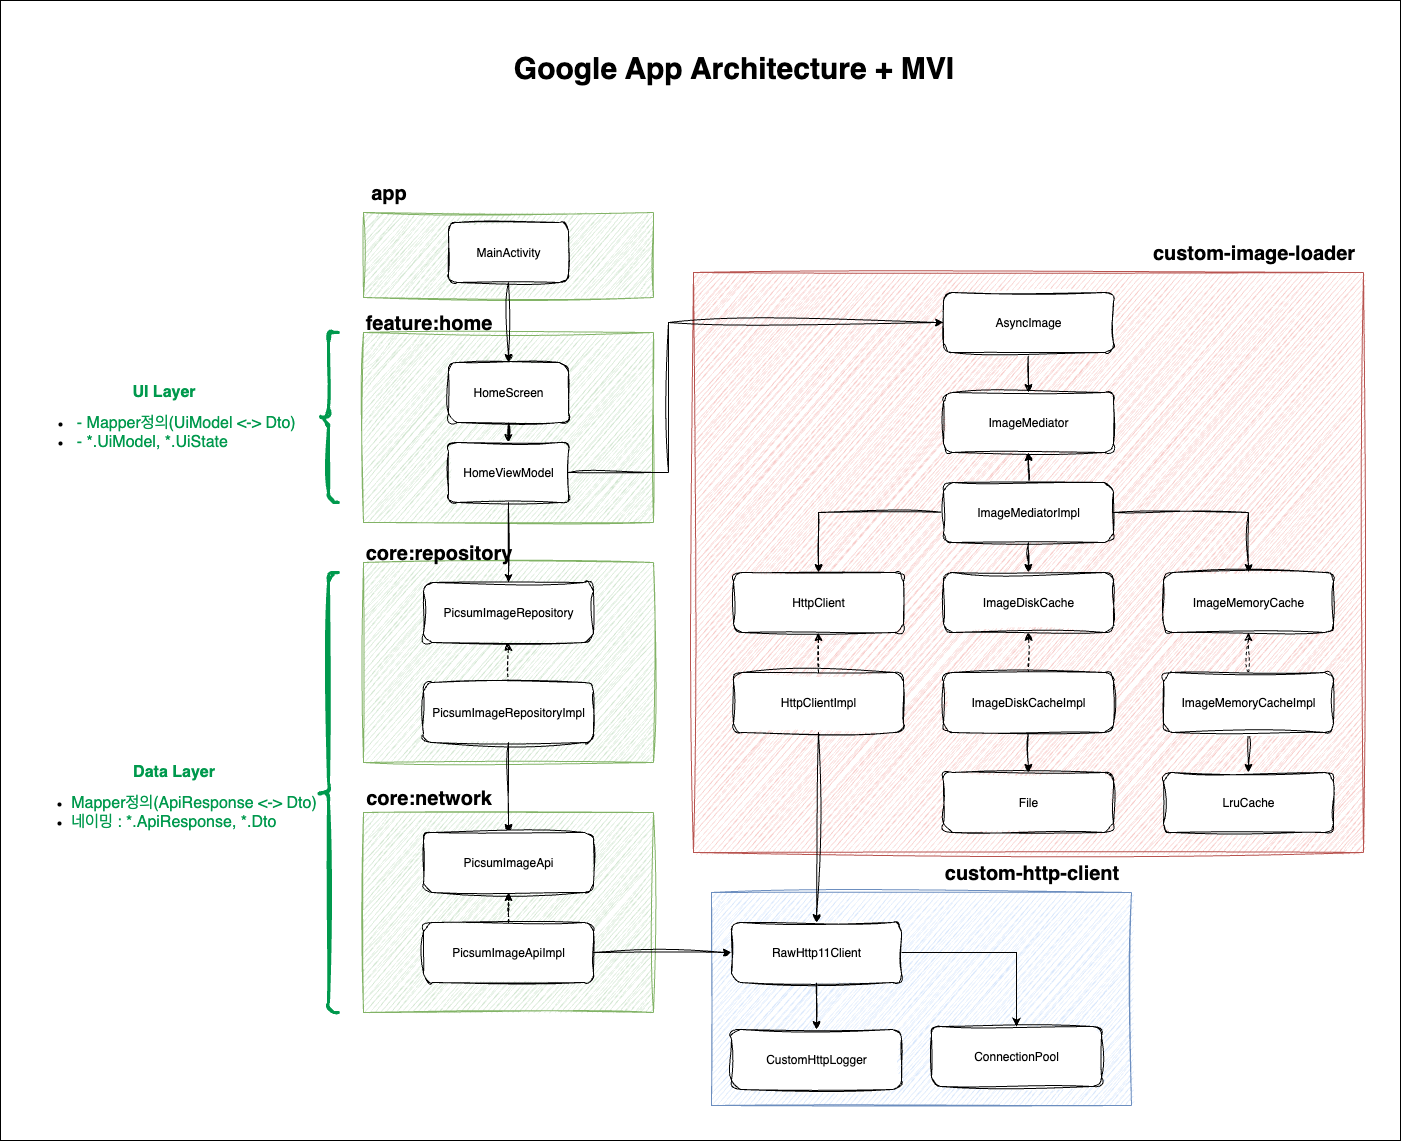

The diagram above was exported from draw.io. Its source (the exported page's mxGraphModel, read from the mxfile embedded in the PNG):
<mxGraphModel dx="3873" dy="2443" grid="0" gridSize="10" guides="1" tooltips="1" connect="1" arrows="1" fold="1" page="0" pageScale="1" pageWidth="827" pageHeight="1169" math="0" shadow="0">
  <root>
    <mxCell id="0" />
    <mxCell id="1" parent="0" />
    <mxCell id="2" value="" style="rounded=0;whiteSpace=wrap;html=1;fillColor=none;" vertex="1" parent="1">
      <mxGeometry x="-338" y="-192" width="1400" height="1140" as="geometry" />
    </mxCell>
    <mxCell id="3" value="" style="rounded=0;whiteSpace=wrap;html=1;fillColor=#d5e8d4;strokeColor=#82b366;sketch=1;curveFitting=1;jiggle=2;" vertex="1" parent="1">
      <mxGeometry x="25" y="20" width="290" height="85" as="geometry" />
    </mxCell>
    <mxCell id="4" value="" style="rounded=0;whiteSpace=wrap;html=1;fillColor=#d5e8d4;strokeColor=#82b366;sketch=1;curveFitting=1;jiggle=2;" vertex="1" parent="1">
      <mxGeometry x="25" y="140" width="290" height="190" as="geometry" />
    </mxCell>
    <mxCell id="5" value="" style="rounded=0;whiteSpace=wrap;html=1;fillColor=#d5e8d4;strokeColor=#82b366;sketch=1;curveFitting=1;jiggle=2;" vertex="1" parent="1">
      <mxGeometry x="25" y="370" width="290" height="200" as="geometry" />
    </mxCell>
    <mxCell id="6" value="" style="rounded=0;whiteSpace=wrap;html=1;fillColor=#d5e8d4;strokeColor=#82b366;sketch=1;curveFitting=1;jiggle=2;" vertex="1" parent="1">
      <mxGeometry x="25" y="620" width="290" height="200" as="geometry" />
    </mxCell>
    <mxCell id="7" value="" style="rounded=0;whiteSpace=wrap;html=1;fillColor=#f8cecc;strokeColor=#b85450;sketch=1;curveFitting=1;jiggle=2;" vertex="1" parent="1">
      <mxGeometry x="355" y="80" width="670" height="580" as="geometry" />
    </mxCell>
    <mxCell id="8" value="" style="rounded=0;whiteSpace=wrap;html=1;fillColor=#dae8fc;strokeColor=#6c8ebf;sketch=1;curveFitting=1;jiggle=2;" vertex="1" parent="1">
      <mxGeometry x="373" y="700" width="420" height="213" as="geometry" />
    </mxCell>
    <mxCell id="9" value="" style="edgeStyle=orthogonalEdgeStyle;rounded=0;orthogonalLoop=1;jettySize=auto;html=1;sketch=1;curveFitting=1;jiggle=2;" edge="1" source="10" target="12" parent="1">
      <mxGeometry relative="1" as="geometry" />
    </mxCell>
    <mxCell id="10" value="MainActivity" style="rounded=1;whiteSpace=wrap;html=1;sketch=1;curveFitting=1;jiggle=2;" vertex="1" parent="1">
      <mxGeometry x="110" y="30" width="120" height="60" as="geometry" />
    </mxCell>
    <mxCell id="11" value="" style="edgeStyle=orthogonalEdgeStyle;rounded=0;orthogonalLoop=1;jettySize=auto;html=1;sketch=1;curveFitting=1;jiggle=2;" edge="1" source="12" target="14" parent="1">
      <mxGeometry relative="1" as="geometry" />
    </mxCell>
    <mxCell id="12" value="HomeScreen" style="rounded=1;whiteSpace=wrap;html=1;sketch=1;curveFitting=1;jiggle=2;" vertex="1" parent="1">
      <mxGeometry x="110" y="170" width="120" height="60" as="geometry" />
    </mxCell>
    <mxCell id="13" value="" style="edgeStyle=orthogonalEdgeStyle;rounded=0;orthogonalLoop=1;jettySize=auto;html=1;sketch=1;curveFitting=1;jiggle=2;" edge="1" source="14" target="15" parent="1">
      <mxGeometry relative="1" as="geometry" />
    </mxCell>
    <mxCell id="14" value="HomeViewModel" style="rounded=1;whiteSpace=wrap;html=1;sketch=1;curveFitting=1;jiggle=2;" vertex="1" parent="1">
      <mxGeometry x="110" y="250" width="120" height="60" as="geometry" />
    </mxCell>
    <mxCell id="15" value="PicsumImageRepository" style="rounded=1;whiteSpace=wrap;html=1;sketch=1;curveFitting=1;jiggle=2;" vertex="1" parent="1">
      <mxGeometry x="85" y="390" width="170" height="60" as="geometry" />
    </mxCell>
    <mxCell id="16" value="" style="edgeStyle=orthogonalEdgeStyle;rounded=0;orthogonalLoop=1;jettySize=auto;html=1;dashed=1;sketch=1;curveFitting=1;jiggle=2;" edge="1" source="18" target="15" parent="1">
      <mxGeometry relative="1" as="geometry" />
    </mxCell>
    <mxCell id="17" value="" style="edgeStyle=orthogonalEdgeStyle;rounded=0;orthogonalLoop=1;jettySize=auto;html=1;sketch=1;curveFitting=1;jiggle=2;" edge="1" source="18" target="19" parent="1">
      <mxGeometry relative="1" as="geometry" />
    </mxCell>
    <mxCell id="18" value="PicsumImageRepositoryImpl" style="rounded=1;whiteSpace=wrap;html=1;sketch=1;curveFitting=1;jiggle=2;" vertex="1" parent="1">
      <mxGeometry x="85" y="490" width="170" height="60" as="geometry" />
    </mxCell>
    <mxCell id="19" value="PicsumImageApi" style="rounded=1;whiteSpace=wrap;html=1;sketch=1;curveFitting=1;jiggle=2;" vertex="1" parent="1">
      <mxGeometry x="85" y="640" width="170" height="60" as="geometry" />
    </mxCell>
    <mxCell id="20" value="" style="edgeStyle=orthogonalEdgeStyle;rounded=0;orthogonalLoop=1;jettySize=auto;html=1;dashed=1;sketch=1;curveFitting=1;jiggle=2;" edge="1" source="21" target="19" parent="1">
      <mxGeometry relative="1" as="geometry" />
    </mxCell>
    <mxCell id="21" value="PicsumImageApiImpl" style="rounded=1;whiteSpace=wrap;html=1;sketch=1;curveFitting=1;jiggle=2;" vertex="1" parent="1">
      <mxGeometry x="85" y="730" width="170" height="60" as="geometry" />
    </mxCell>
    <mxCell id="22" value="" style="edgeStyle=orthogonalEdgeStyle;rounded=0;orthogonalLoop=1;jettySize=auto;html=1;sketch=1;curveFitting=1;jiggle=2;" edge="1" source="24" target="44" parent="1">
      <mxGeometry relative="1" as="geometry" />
    </mxCell>
    <mxCell id="23" value="" style="edgeStyle=orthogonalEdgeStyle;rounded=0;orthogonalLoop=1;jettySize=auto;html=1;" edge="1" source="24" target="61" parent="1">
      <mxGeometry relative="1" as="geometry" />
    </mxCell>
    <mxCell id="24" value="RawHttp11Client" style="rounded=1;whiteSpace=wrap;html=1;sketch=1;curveFitting=1;jiggle=2;" vertex="1" parent="1">
      <mxGeometry x="393" y="730" width="170" height="60" as="geometry" />
    </mxCell>
    <mxCell id="25" value="" style="edgeStyle=orthogonalEdgeStyle;rounded=0;orthogonalLoop=1;jettySize=auto;html=1;sketch=1;curveFitting=1;jiggle=2;" edge="1" source="26" target="27" parent="1">
      <mxGeometry relative="1" as="geometry" />
    </mxCell>
    <mxCell id="26" value="AsyncImage" style="rounded=1;whiteSpace=wrap;html=1;sketch=1;curveFitting=1;jiggle=2;" vertex="1" parent="1">
      <mxGeometry x="605" y="100" width="170" height="60" as="geometry" />
    </mxCell>
    <mxCell id="27" value="ImageMediator" style="rounded=1;whiteSpace=wrap;html=1;sketch=1;curveFitting=1;jiggle=2;" vertex="1" parent="1">
      <mxGeometry x="605" y="200" width="170" height="60" as="geometry" />
    </mxCell>
    <mxCell id="28" value="" style="edgeStyle=orthogonalEdgeStyle;rounded=0;orthogonalLoop=1;jettySize=auto;html=1;sketch=1;curveFitting=1;jiggle=2;" edge="1" source="32" target="27" parent="1">
      <mxGeometry relative="1" as="geometry" />
    </mxCell>
    <mxCell id="29" value="" style="edgeStyle=orthogonalEdgeStyle;rounded=0;orthogonalLoop=1;jettySize=auto;html=1;sketch=1;curveFitting=1;jiggle=2;" edge="1" source="32" target="37" parent="1">
      <mxGeometry relative="1" as="geometry" />
    </mxCell>
    <mxCell id="30" value="" style="edgeStyle=orthogonalEdgeStyle;rounded=0;orthogonalLoop=1;jettySize=auto;html=1;sketch=1;curveFitting=1;jiggle=2;" edge="1" source="32" target="41" parent="1">
      <mxGeometry relative="1" as="geometry" />
    </mxCell>
    <mxCell id="31" value="" style="edgeStyle=orthogonalEdgeStyle;rounded=0;orthogonalLoop=1;jettySize=auto;html=1;sketch=1;curveFitting=1;jiggle=2;" edge="1" source="32" target="33" parent="1">
      <mxGeometry relative="1" as="geometry" />
    </mxCell>
    <mxCell id="32" value="ImageMediatorImpl" style="rounded=1;whiteSpace=wrap;html=1;sketch=1;curveFitting=1;jiggle=2;" vertex="1" parent="1">
      <mxGeometry x="605" y="290" width="170" height="60" as="geometry" />
    </mxCell>
    <mxCell id="33" value="ImageMemoryCache" style="rounded=1;whiteSpace=wrap;html=1;sketch=1;curveFitting=1;jiggle=2;" vertex="1" parent="1">
      <mxGeometry x="825" y="380" width="170" height="60" as="geometry" />
    </mxCell>
    <mxCell id="34" value="" style="edgeStyle=orthogonalEdgeStyle;rounded=0;orthogonalLoop=1;jettySize=auto;html=1;dashed=1;sketch=1;curveFitting=1;jiggle=2;" edge="1" source="36" target="33" parent="1">
      <mxGeometry relative="1" as="geometry" />
    </mxCell>
    <mxCell id="35" value="" style="edgeStyle=orthogonalEdgeStyle;rounded=0;orthogonalLoop=1;jettySize=auto;html=1;sketch=1;curveFitting=1;jiggle=2;" edge="1" source="36" target="45" parent="1">
      <mxGeometry relative="1" as="geometry" />
    </mxCell>
    <mxCell id="36" value="ImageMemoryCacheImpl" style="rounded=1;whiteSpace=wrap;html=1;sketch=1;curveFitting=1;jiggle=2;" vertex="1" parent="1">
      <mxGeometry x="825" y="480" width="170" height="60" as="geometry" />
    </mxCell>
    <mxCell id="37" value="ImageDiskCache" style="rounded=1;whiteSpace=wrap;html=1;sketch=1;curveFitting=1;jiggle=2;" vertex="1" parent="1">
      <mxGeometry x="605" y="380" width="170" height="60" as="geometry" />
    </mxCell>
    <mxCell id="38" value="" style="edgeStyle=orthogonalEdgeStyle;rounded=0;orthogonalLoop=1;jettySize=auto;html=1;dashed=1;sketch=1;curveFitting=1;jiggle=2;" edge="1" source="40" target="37" parent="1">
      <mxGeometry relative="1" as="geometry" />
    </mxCell>
    <mxCell id="39" value="" style="edgeStyle=orthogonalEdgeStyle;rounded=0;orthogonalLoop=1;jettySize=auto;html=1;sketch=1;curveFitting=1;jiggle=2;" edge="1" source="40" target="46" parent="1">
      <mxGeometry relative="1" as="geometry" />
    </mxCell>
    <mxCell id="40" value="ImageDiskCacheImpl" style="rounded=1;whiteSpace=wrap;html=1;sketch=1;curveFitting=1;jiggle=2;" vertex="1" parent="1">
      <mxGeometry x="605" y="480" width="170" height="60" as="geometry" />
    </mxCell>
    <mxCell id="41" value="HttpClient" style="rounded=1;whiteSpace=wrap;html=1;sketch=1;curveFitting=1;jiggle=2;" vertex="1" parent="1">
      <mxGeometry x="395" y="380" width="170" height="60" as="geometry" />
    </mxCell>
    <mxCell id="42" value="" style="edgeStyle=orthogonalEdgeStyle;rounded=0;orthogonalLoop=1;jettySize=auto;html=1;dashed=1;sketch=1;curveFitting=1;jiggle=2;entryX=0.5;entryY=1;entryDx=0;entryDy=0;" edge="1" source="43" target="41" parent="1">
      <mxGeometry relative="1" as="geometry">
        <mxPoint x="480" y="470" as="targetPoint" />
      </mxGeometry>
    </mxCell>
    <mxCell id="43" value="HttpClientImpl" style="rounded=1;whiteSpace=wrap;html=1;sketch=1;curveFitting=1;jiggle=2;" vertex="1" parent="1">
      <mxGeometry x="395" y="480" width="170" height="60" as="geometry" />
    </mxCell>
    <mxCell id="44" value="CustomHttpLogger" style="rounded=1;whiteSpace=wrap;html=1;sketch=1;curveFitting=1;jiggle=2;" vertex="1" parent="1">
      <mxGeometry x="393" y="837" width="170" height="60" as="geometry" />
    </mxCell>
    <mxCell id="45" value="LruCache" style="rounded=1;whiteSpace=wrap;html=1;sketch=1;curveFitting=1;jiggle=2;" vertex="1" parent="1">
      <mxGeometry x="825" y="580" width="170" height="60" as="geometry" />
    </mxCell>
    <mxCell id="46" value="File" style="rounded=1;whiteSpace=wrap;html=1;sketch=1;curveFitting=1;jiggle=2;" vertex="1" parent="1">
      <mxGeometry x="605" y="580" width="170" height="60" as="geometry" />
    </mxCell>
    <mxCell id="47" value="&lt;b&gt;&lt;font style=&quot;font-size: 20px;&quot;&gt;custom-http-client&lt;/font&gt;&lt;/b&gt;" style="text;html=1;align=center;verticalAlign=middle;resizable=0;points=[];autosize=1;strokeColor=none;fillColor=none;sketch=1;curveFitting=1;jiggle=2;" vertex="1" parent="1">
      <mxGeometry x="593" y="660" width="200" height="40" as="geometry" />
    </mxCell>
    <mxCell id="48" value="&lt;b&gt;&lt;font style=&quot;font-size: 20px;&quot;&gt;custom-image-loader&lt;/font&gt;&lt;/b&gt;" style="text;html=1;align=center;verticalAlign=middle;resizable=0;points=[];autosize=1;strokeColor=none;fillColor=none;sketch=1;curveFitting=1;jiggle=2;" vertex="1" parent="1">
      <mxGeometry x="800" y="40" width="230" height="40" as="geometry" />
    </mxCell>
    <mxCell id="49" value="&lt;span style=&quot;font-size: 20px;&quot;&gt;&lt;b&gt;app&lt;/b&gt;&lt;/span&gt;" style="text;html=1;align=center;verticalAlign=middle;resizable=0;points=[];autosize=1;strokeColor=none;fillColor=none;sketch=1;curveFitting=1;jiggle=2;" vertex="1" parent="1">
      <mxGeometry x="20" y="-20" width="60" height="40" as="geometry" />
    </mxCell>
    <mxCell id="50" value="&lt;b&gt;&lt;font style=&quot;font-size: 20px;&quot;&gt;feature:home&lt;/font&gt;&lt;/b&gt;" style="text;html=1;align=center;verticalAlign=middle;resizable=0;points=[];autosize=1;strokeColor=none;fillColor=none;sketch=1;curveFitting=1;jiggle=2;" vertex="1" parent="1">
      <mxGeometry x="15" y="110" width="150" height="40" as="geometry" />
    </mxCell>
    <mxCell id="51" value="&lt;b&gt;&lt;font style=&quot;font-size: 20px;&quot;&gt;core:repository&lt;/font&gt;&lt;/b&gt;" style="text;html=1;align=center;verticalAlign=middle;resizable=0;points=[];autosize=1;strokeColor=none;fillColor=none;sketch=1;curveFitting=1;jiggle=2;" vertex="1" parent="1">
      <mxGeometry x="15" y="340" width="170" height="40" as="geometry" />
    </mxCell>
    <mxCell id="52" value="&lt;b&gt;&lt;font style=&quot;font-size: 20px;&quot;&gt;core:network&lt;/font&gt;&lt;/b&gt;" style="text;html=1;align=center;verticalAlign=middle;resizable=0;points=[];autosize=1;strokeColor=none;fillColor=none;sketch=1;curveFitting=1;jiggle=2;" vertex="1" parent="1">
      <mxGeometry x="15" y="585" width="150" height="40" as="geometry" />
    </mxCell>
    <mxCell id="53" value="" style="edgeStyle=orthogonalEdgeStyle;rounded=0;orthogonalLoop=1;jettySize=auto;html=1;sketch=1;curveFitting=1;jiggle=2;entryX=0;entryY=0.5;entryDx=0;entryDy=0;exitX=1;exitY=0.5;exitDx=0;exitDy=0;" edge="1" source="21" target="24" parent="1">
      <mxGeometry relative="1" as="geometry">
        <mxPoint x="630" y="520" as="sourcePoint" />
        <mxPoint x="630" y="610" as="targetPoint" />
      </mxGeometry>
    </mxCell>
    <mxCell id="54" value="" style="endArrow=classic;html=1;rounded=0;exitX=1;exitY=0.5;exitDx=0;exitDy=0;entryX=0;entryY=0.5;entryDx=0;entryDy=0;sketch=1;curveFitting=1;jiggle=2;" edge="1" source="14" target="26" parent="1">
      <mxGeometry width="50" height="50" relative="1" as="geometry">
        <mxPoint x="480" y="290" as="sourcePoint" />
        <mxPoint x="530" y="240" as="targetPoint" />
        <Array as="points">
          <mxPoint x="330" y="280" />
          <mxPoint x="330" y="130" />
        </Array>
      </mxGeometry>
    </mxCell>
    <mxCell id="55" value="&lt;b&gt;&lt;font style=&quot;font-size: 16px; color: rgb(0, 153, 77);&quot;&gt;UI Layer&lt;/font&gt;&lt;/b&gt;&lt;div style=&quot;text-align: left;&quot;&gt;&lt;ul&gt;&lt;li&gt;&lt;font style=&quot;font-size: 16px; color: rgb(0, 153, 77);&quot;&gt;&amp;nbsp;- Mapper정의(UiModel &amp;lt;-&amp;gt; Dto)&lt;/font&gt;&lt;/li&gt;&lt;li&gt;&lt;font style=&quot;font-size: 16px; color: rgb(0, 153, 77);&quot;&gt;&amp;nbsp;- *.UiModel, *.UiState&lt;/font&gt;&lt;/li&gt;&lt;/ul&gt;&lt;/div&gt;" style="text;html=1;align=center;verticalAlign=middle;resizable=0;points=[];autosize=1;strokeColor=none;fillColor=none;sketch=1;curveFitting=1;jiggle=2;" vertex="1" parent="1">
      <mxGeometry x="-320" y="180" width="290" height="100" as="geometry" />
    </mxCell>
    <mxCell id="56" value="&lt;b&gt;&lt;font style=&quot;font-size: 16px; color: rgb(0, 153, 77);&quot;&gt;Data Layer&lt;/font&gt;&lt;/b&gt;&lt;div style=&quot;text-align: left;&quot;&gt;&lt;ul&gt;&lt;li&gt;&lt;font style=&quot;font-size: 16px; color: rgb(0, 153, 77);&quot;&gt;Mapper정의(ApiResponse &amp;lt;-&amp;gt; Dto)&lt;/font&gt;&lt;/li&gt;&lt;li&gt;&lt;font style=&quot;font-size: 16px; color: rgb(0, 153, 77);&quot;&gt;네이밍 : *.ApiResponse, *.Dto&lt;/font&gt;&lt;/li&gt;&lt;/ul&gt;&lt;/div&gt;" style="text;html=1;align=center;verticalAlign=middle;resizable=0;points=[];autosize=1;strokeColor=none;fillColor=none;sketch=1;curveFitting=1;jiggle=2;" vertex="1" parent="1">
      <mxGeometry x="-320" y="560" width="310" height="100" as="geometry" />
    </mxCell>
    <mxCell id="57" value="&lt;b&gt;&lt;font style=&quot;font-size: 30px;&quot;&gt;Google App Architecture + MVI&lt;/font&gt;&lt;/b&gt;" style="text;html=1;align=center;verticalAlign=middle;resizable=0;points=[];autosize=1;strokeColor=none;fillColor=none;sketch=1;curveFitting=1;jiggle=2;" vertex="1" parent="1">
      <mxGeometry x="165" y="-150" width="460" height="50" as="geometry" />
    </mxCell>
    <mxCell id="58" value="" style="endArrow=classic;html=1;rounded=0;entryX=0.5;entryY=0;entryDx=0;entryDy=0;exitX=0.5;exitY=1;exitDx=0;exitDy=0;sketch=1;curveFitting=1;jiggle=2;" edge="1" source="43" target="24" parent="1">
      <mxGeometry width="50" height="50" relative="1" as="geometry">
        <mxPoint x="370" y="540" as="sourcePoint" />
        <mxPoint x="420" y="490" as="targetPoint" />
      </mxGeometry>
    </mxCell>
    <mxCell id="59" value="" style="shape=curlyBracket;whiteSpace=wrap;html=1;rounded=1;flipH=1;labelPosition=right;verticalLabelPosition=middle;align=left;verticalAlign=middle;rotation=-180;strokeColor=#00994D;strokeWidth=3;sketch=1;curveFitting=1;jiggle=2;" vertex="1" parent="1">
      <mxGeometry x="-20" y="140" width="20" height="170" as="geometry" />
    </mxCell>
    <mxCell id="60" value="" style="shape=curlyBracket;whiteSpace=wrap;html=1;rounded=1;flipH=1;labelPosition=right;verticalLabelPosition=middle;align=left;verticalAlign=middle;rotation=-180;strokeColor=#00994D;strokeWidth=3;sketch=1;curveFitting=1;jiggle=2;" vertex="1" parent="1">
      <mxGeometry x="-20" y="380" width="20" height="440" as="geometry" />
    </mxCell>
    <mxCell id="61" value="ConnectionPool" style="rounded=1;whiteSpace=wrap;html=1;sketch=1;curveFitting=1;jiggle=2;" vertex="1" parent="1">
      <mxGeometry x="593" y="834" width="170" height="60" as="geometry" />
    </mxCell>
  </root>
</mxGraphModel>